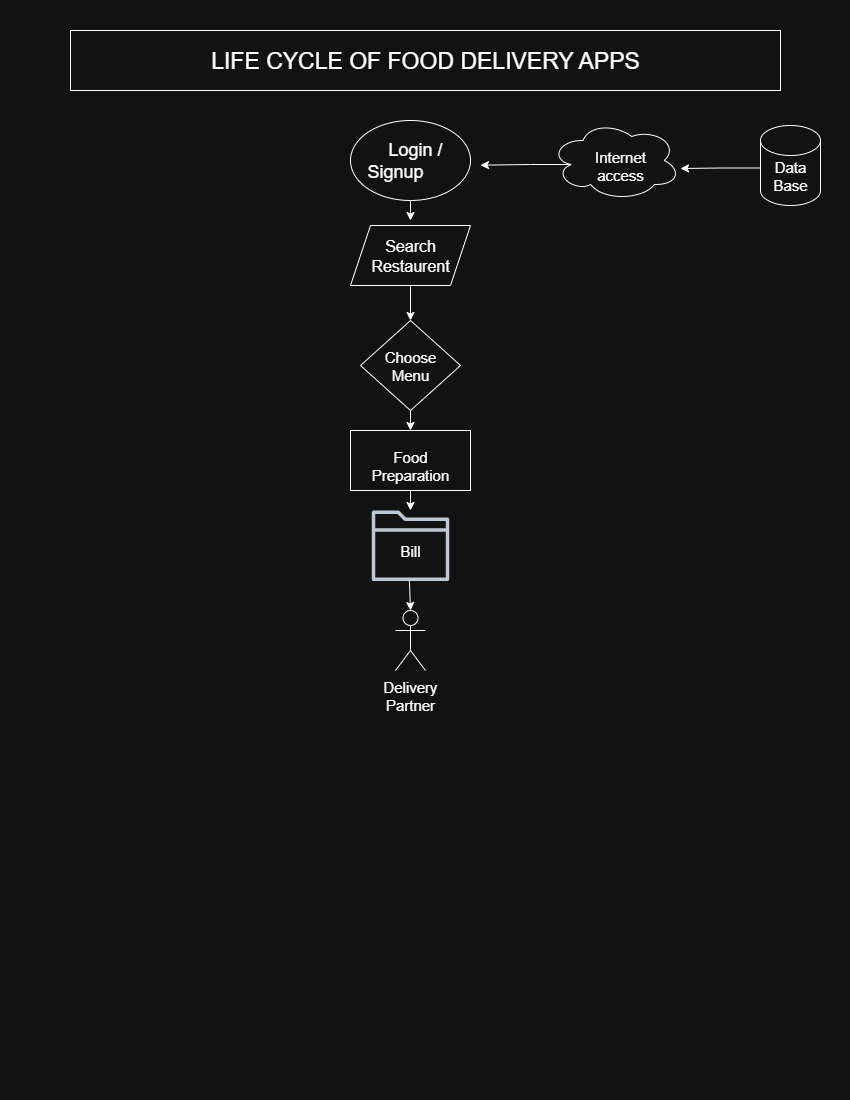

The diagram above was exported from draw.io. Its source (the exported page's mxGraphModel, read from the mxfile embedded in the PNG):
<mxGraphModel dx="1310" dy="752" grid="1" gridSize="10" guides="1" tooltips="1" connect="1" arrows="1" fold="1" page="1" pageScale="1" pageWidth="850" pageHeight="1100" math="0" shadow="0">
  <root>
    <mxCell id="0" />
    <mxCell id="1" parent="0" />
    <mxCell id="aLc7tYNLlN2audFaFw9A-1" value="" style="rounded=0;whiteSpace=wrap;html=1;" vertex="1" parent="1">
      <mxGeometry x="70" y="30" width="710" height="60" as="geometry" />
    </mxCell>
    <mxCell id="aLc7tYNLlN2audFaFw9A-2" value="LIFE CYCLE OF FOOD DELIVERY APPS" style="text;html=1;align=center;verticalAlign=middle;whiteSpace=wrap;rounded=0;fontSize=23;" vertex="1" parent="1">
      <mxGeometry x="160" y="45" width="530" height="30" as="geometry" />
    </mxCell>
    <mxCell id="C4yvgbozJX1ku_ptiJYN-19" style="edgeStyle=orthogonalEdgeStyle;rounded=0;orthogonalLoop=1;jettySize=auto;html=1;exitX=0.5;exitY=1;exitDx=0;exitDy=0;" edge="1" parent="1" source="9w2c0f1Xp3w3cUb10oB3-1">
      <mxGeometry relative="1" as="geometry">
        <mxPoint x="410" y="219.9999999999999" as="targetPoint" />
      </mxGeometry>
    </mxCell>
    <mxCell id="9w2c0f1Xp3w3cUb10oB3-1" value="" style="ellipse;whiteSpace=wrap;html=1;" vertex="1" parent="1">
      <mxGeometry x="350" y="120" width="120" height="80" as="geometry" />
    </mxCell>
    <mxCell id="9w2c0f1Xp3w3cUb10oB3-2" value="&lt;span style=&quot;white-space: pre;&quot;&gt;&#09;&lt;/span&gt;Login /&lt;div&gt;Signup&lt;/div&gt;" style="text;html=1;align=center;verticalAlign=middle;whiteSpace=wrap;rounded=0;fontSize=18;" vertex="1" parent="1">
      <mxGeometry x="270" y="145" width="250" height="30" as="geometry" />
    </mxCell>
    <mxCell id="C4yvgbozJX1ku_ptiJYN-20" style="edgeStyle=orthogonalEdgeStyle;rounded=0;orthogonalLoop=1;jettySize=auto;html=1;exitX=0.5;exitY=1;exitDx=0;exitDy=0;" edge="1" parent="1" source="C4yvgbozJX1ku_ptiJYN-3" target="C4yvgbozJX1ku_ptiJYN-15">
      <mxGeometry relative="1" as="geometry" />
    </mxCell>
    <mxCell id="C4yvgbozJX1ku_ptiJYN-3" value="" style="shape=parallelogram;perimeter=parallelogramPerimeter;whiteSpace=wrap;html=1;fixedSize=1;" vertex="1" parent="1">
      <mxGeometry x="350" y="225" width="120" height="60" as="geometry" />
    </mxCell>
    <mxCell id="C4yvgbozJX1ku_ptiJYN-4" value="Search Restaurent" style="text;html=1;align=center;verticalAlign=middle;whiteSpace=wrap;rounded=0;fontSize=16;" vertex="1" parent="1">
      <mxGeometry x="380" y="240" width="60" height="30" as="geometry" />
    </mxCell>
    <mxCell id="C4yvgbozJX1ku_ptiJYN-23" style="edgeStyle=orthogonalEdgeStyle;rounded=0;orthogonalLoop=1;jettySize=auto;html=1;exitX=0.5;exitY=1;exitDx=0;exitDy=0;entryX=0.5;entryY=0;entryDx=0;entryDy=0;" edge="1" parent="1" source="C4yvgbozJX1ku_ptiJYN-15" target="C4yvgbozJX1ku_ptiJYN-21">
      <mxGeometry relative="1" as="geometry" />
    </mxCell>
    <mxCell id="C4yvgbozJX1ku_ptiJYN-15" value="" style="rhombus;whiteSpace=wrap;html=1;" vertex="1" parent="1">
      <mxGeometry x="360" y="320" width="100" height="90" as="geometry" />
    </mxCell>
    <mxCell id="C4yvgbozJX1ku_ptiJYN-18" value="Choose Menu" style="text;html=1;align=center;verticalAlign=middle;whiteSpace=wrap;rounded=0;fontSize=15;" vertex="1" parent="1">
      <mxGeometry x="380" y="350" width="60" height="30" as="geometry" />
    </mxCell>
    <mxCell id="C4yvgbozJX1ku_ptiJYN-45" style="edgeStyle=orthogonalEdgeStyle;rounded=0;orthogonalLoop=1;jettySize=auto;html=1;exitX=0.5;exitY=1;exitDx=0;exitDy=0;" edge="1" parent="1" source="C4yvgbozJX1ku_ptiJYN-21">
      <mxGeometry relative="1" as="geometry">
        <mxPoint x="410" y="510" as="targetPoint" />
      </mxGeometry>
    </mxCell>
    <mxCell id="C4yvgbozJX1ku_ptiJYN-21" value="" style="rounded=0;whiteSpace=wrap;html=1;" vertex="1" parent="1">
      <mxGeometry x="350" y="430" width="120" height="60" as="geometry" />
    </mxCell>
    <mxCell id="C4yvgbozJX1ku_ptiJYN-22" value="Food Preparation" style="text;html=1;align=center;verticalAlign=middle;whiteSpace=wrap;rounded=0;fontSize=15;" vertex="1" parent="1">
      <mxGeometry x="380" y="450" width="60" height="30" as="geometry" />
    </mxCell>
    <mxCell id="C4yvgbozJX1ku_ptiJYN-27" value="Bill" style="text;html=1;align=center;verticalAlign=middle;whiteSpace=wrap;rounded=0;fontSize=15;" vertex="1" parent="1">
      <mxGeometry x="380" y="535" width="60" height="30" as="geometry" />
    </mxCell>
    <mxCell id="C4yvgbozJX1ku_ptiJYN-29" value="" style="shape=cylinder3;whiteSpace=wrap;html=1;boundedLbl=1;backgroundOutline=1;size=15;" vertex="1" parent="1">
      <mxGeometry x="760" y="125" width="60" height="80" as="geometry" />
    </mxCell>
    <mxCell id="C4yvgbozJX1ku_ptiJYN-44" style="edgeStyle=orthogonalEdgeStyle;rounded=0;orthogonalLoop=1;jettySize=auto;html=1;exitX=0;exitY=0.25;exitDx=0;exitDy=0;" edge="1" parent="1" source="C4yvgbozJX1ku_ptiJYN-30">
      <mxGeometry relative="1" as="geometry">
        <mxPoint x="680" y="168" as="targetPoint" />
      </mxGeometry>
    </mxCell>
    <mxCell id="C4yvgbozJX1ku_ptiJYN-30" value="Data Base" style="text;html=1;align=center;verticalAlign=middle;whiteSpace=wrap;rounded=0;fontSize=15;" vertex="1" parent="1">
      <mxGeometry x="760" y="160" width="60" height="30" as="geometry" />
    </mxCell>
    <mxCell id="C4yvgbozJX1ku_ptiJYN-35" value="" style="ellipse;shape=cloud;whiteSpace=wrap;html=1;" vertex="1" parent="1">
      <mxGeometry x="550" y="120" width="130" height="80" as="geometry" />
    </mxCell>
    <mxCell id="C4yvgbozJX1ku_ptiJYN-36" value="Internet access" style="text;html=1;align=center;verticalAlign=middle;whiteSpace=wrap;rounded=0;fontSize=15;" vertex="1" parent="1">
      <mxGeometry x="590" y="150" width="60" height="30" as="geometry" />
    </mxCell>
    <mxCell id="C4yvgbozJX1ku_ptiJYN-43" style="edgeStyle=orthogonalEdgeStyle;rounded=0;orthogonalLoop=1;jettySize=auto;html=1;exitX=0.16;exitY=0.55;exitDx=0;exitDy=0;exitPerimeter=0;entryX=0.84;entryY=0.656;entryDx=0;entryDy=0;entryPerimeter=0;" edge="1" parent="1" source="C4yvgbozJX1ku_ptiJYN-35" target="9w2c0f1Xp3w3cUb10oB3-2">
      <mxGeometry relative="1" as="geometry" />
    </mxCell>
    <mxCell id="C4yvgbozJX1ku_ptiJYN-47" value="" style="sketch=0;outlineConnect=0;fontColor=#232F3E;gradientColor=none;fillColor=#232F3D;strokeColor=none;dashed=0;verticalLabelPosition=bottom;verticalAlign=top;align=center;html=1;fontSize=12;fontStyle=0;aspect=fixed;pointerEvents=1;shape=mxgraph.aws4.folder;" vertex="1" parent="1">
      <mxGeometry x="371.27" y="510" width="77.45" height="70.5" as="geometry" />
    </mxCell>
    <mxCell id="C4yvgbozJX1ku_ptiJYN-50" value="" style="endArrow=classic;html=1;rounded=0;entryX=0.5;entryY=0;entryDx=0;entryDy=0;entryPerimeter=0;" edge="1" parent="1">
      <mxGeometry width="50" height="50" relative="1" as="geometry">
        <mxPoint x="408.89" y="580" as="sourcePoint" />
        <mxPoint x="410" y="610" as="targetPoint" />
      </mxGeometry>
    </mxCell>
    <mxCell id="C4yvgbozJX1ku_ptiJYN-55" value="Delivery&lt;div&gt;Partner&lt;/div&gt;" style="text;html=1;align=center;verticalAlign=middle;whiteSpace=wrap;rounded=0;fontSize=15;" vertex="1" parent="1">
      <mxGeometry x="380" y="680" width="60" height="30" as="geometry" />
    </mxCell>
    <mxCell id="C4yvgbozJX1ku_ptiJYN-57" value="" style="shape=umlActor;verticalLabelPosition=bottom;verticalAlign=top;html=1;outlineConnect=0;" vertex="1" parent="1">
      <mxGeometry x="394.99" y="610" width="30" height="60" as="geometry" />
    </mxCell>
  </root>
</mxGraphModel>